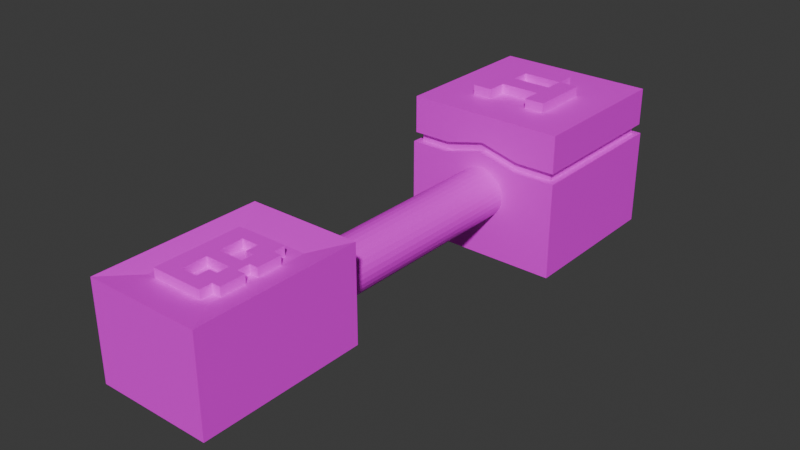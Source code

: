 # Source: BTS_PlayerSpring.blend  (saved by Blender 4.2.66; exported with 4.5.12 LTS)
import bpy
from mathutils import Matrix  # noqa: F401  (used for matrix-valued properties, if any)

bpy.ops.wm.read_factory_settings(use_empty=True)
scene = bpy.context.scene
scene.name = 'Scene'

# ---- collections
col_collection = bpy.data.collections.new('Collection'); scene.collection.children.link(col_collection)

# ---- images (referenced by path relative to the original .blend; pixels are not part of the script)
import os
ASSET_DIR = os.environ.get("B2B_ASSET_DIR", "")  # directory of the original .blend (textures are referenced by path, not embedded)
HERE = os.path.dirname(os.path.abspath(__file__))  # packed textures are extracted next to this script under _unpacked/

def load_image(name, relpath, width, height, colorspace="sRGB"):
    """Load a texture the original file referenced (path relative to the .blend, or extracted next to this script)."""
    p = next((c for c in (os.path.join(HERE, relpath), os.path.join(ASSET_DIR, relpath)) if relpath and os.path.exists(c)), "")
    if p:
        img = bpy.data.images.load(p, check_existing=True)
        img.name = name
    else:  # same state as the original file: an image datablock whose file is absent (Cycles renders it pink)
        img = bpy.data.images.new(name, width, height)
        img.source = "FILE"
        img.filepath = "//" + (relpath or name)
    img.colorspace_settings.name = colorspace
    return img
img_bts_playerspringtexture = load_image('BTS_PlayerSpringTexture', 'BTS_PlayerSpringTexture.png', 1024, 1024, 'sRGB')

# ---- materials (node trees are filled in below, after node groups)
mat_material = bpy.data.materials.new('Material')
mat_material.alpha_threshold = 0.0
mat_material.roughness = 0.5
mat_material.line_color = (0.0, 0.0, 0.0, 1.0)

# ---- material node trees
mat_material.use_nodes = True; mat_material.node_tree.nodes.clear()
_N = mat_material.node_tree.nodes; _L = mat_material.node_tree.links
n0 = _N.new('ShaderNodeOutputMaterial'); n0.name = 'Material Output'; n0.location = (300, 300)
n1 = _N.new('ShaderNodeBsdfPrincipled'); n1.name = 'Principled BSDF'; n1.location = (10, 300)
n1.inputs[3].default_value = 1.45
n2 = _N.new('ShaderNodeTexImage'); n2.name = 'Image Texture'; n2.location = (-280, 271)
n2.image = img_bts_playerspringtexture
_L.new(n1.outputs[0], n0.inputs[0])
_L.new(n2.outputs[0], n1.inputs[0])
n0.is_active_output = True

# ---- world
world_world = bpy.data.worlds.new('World'); scene.world = world_world
world_world.use_nodes = True; world_world.node_tree.nodes.clear()
_N = world_world.node_tree.nodes; _L = world_world.node_tree.links
n0 = _N.new('ShaderNodeOutputWorld'); n0.name = 'World Output'; n0.location = (300, 300)
n1 = _N.new('ShaderNodeBackground'); n1.name = 'Background'; n1.location = (10, 300)
n1.inputs[0].default_value = (0.05088, 0.05088, 0.05088, 1.0)
_L.new(n1.outputs[0], n0.inputs[0])
n0.is_active_output = True
world_world.color = (0.05088, 0.05088, 0.05088)
world_world.sun_shadow_jitter_overblur = 0.0

# ---- meshes
me_cube_001 = bpy.data.meshes.new('Cube.001')
me_cube_001.from_pydata([(-1.0, -1.0, -1.0), (-1.0, -1.0, 0.1988), (-1.0, 1.0, -1.0), (-1.0, 1.0, 0.1988), (1.0, -1.0, -1.0), (1.0, -1.0, 0.1988), (1.0, 1.0, -1.0), (1.0, 1.0, 0.1988), (-1.0, 0.0, 0.1988), (0.0, 1.0, 0.3227), (1.0, 0.0, 0.1988), (0.0, -1.0, 0.3227), (0.0, 0.0, 0.7801), (-1.0, 0.5, 0.1988), (0.5, 1.0, 0.1988), (1.0, -0.5, 0.1988), (-0.5, -1.0, 0.1988), (-1.0, -0.5, 0.1988), (-0.5, 1.0, 0.1988), (1.0, 0.5, 0.1988), (0.5, -1.0, 0.1988), (0.0, -0.9198, 0.4411), (0.9198, 0.0, 0.3172), (0.0, 0.9198, 0.4411), (-0.9198, 0.0, 0.3172), (0.9198, 0.9198, 0.3172), (0.9198, -0.9198, 0.3172), (-0.9198, 0.9198, 0.3172), (-0.9198, -0.9198, 0.3172), (-0.9198, -0.9198, 0.1988), (-0.9198, 0.9198, 0.1988), (0.9198, -0.9198, 0.1988), (0.9198, 0.9198, 0.1988), (-0.9198, 0.0, 0.1988), (0.0, 0.9198, 0.3227), (0.9198, 0.0, 0.1988), (0.0, -0.9198, 0.3227), (-0.981, -0.981, 0.3172), (-0.9198, 0.4599, 0.1988), (0.4599, 0.9198, 0.1988), (0.9198, -0.4599, 0.1988), (-0.4599, -0.9198, 0.1988), (-0.9198, -0.4599, 0.1988), (-0.4599, 0.9198, 0.1988), (0.9198, 0.4599, 0.1988), (0.4599, -0.9198, 0.1988), (-0.981, 0.981, 0.3172), (0.981, -0.981, 0.3172), (0.981, 0.981, 0.3172), (-0.981, 0.0, 0.3172), (0.0, 0.981, 0.4411), (0.981, 0.0, 0.3172), (0.0, -0.981, 0.4411), (-0.9198, 0.4599, 0.3172), (0.4599, 0.9198, 0.3172), (0.9198, -0.4599, 0.3172), (-0.4599, -0.9198, 0.3172), (-0.9198, -0.4599, 0.3172), (-0.4599, 0.9198, 0.3172), (0.9198, 0.4599, 0.3172), (0.4599, -0.9198, 0.3172), (0.0, -0.981, 0.7801), (0.981, 0.0, 0.7801), (0.0, 0.981, 0.7801), (-0.981, 0.0, 0.7801), (0.981, 0.981, 0.7801), (0.981, -0.981, 0.7801), (-0.981, 0.981, 0.7801), (-0.981, -0.981, 0.7801), (-0.981, 0.4905, 0.3172), (0.4905, 0.981, 0.3172), (0.981, -0.4905, 0.3172), (-0.4905, -0.981, 0.3172), (-0.981, -0.4905, 0.3172), (-0.4905, 0.981, 0.3172), (0.981, 0.4905, 0.3172), (0.4905, -0.981, 0.3172), (-0.981, 0.4905, 0.7801), (0.4905, 0.981, 0.7801), (0.981, -0.4905, 0.7801), (-0.4905, -0.981, 0.7801), (-0.981, -0.4905, 0.7801), (-0.4905, 0.981, 0.7801), (0.981, 0.4905, 0.7801), (0.4905, -0.981, 0.7801), (0.0, -0.4905, 0.7801), (0.0, 0.4905, 0.7801), (0.4905, 0.0, 0.7801), (-0.4905, 0.0, 0.7801), (-0.4905, 0.4905, 0.7801), (0.4905, 0.4905, 0.7801), (0.4905, -0.4905, 0.7801), (-0.4905, -0.4905, 0.7801), (0.0, 0.2453, 0.7801), (-0.2453, 0.0, 0.7801), (0.0, -0.2453, 0.7801), (0.2453, 0.0, 0.7801), (-0.4905, 0.2453, 0.7801), (-0.2453, 0.4905, 0.7801), (0.4905, 0.2453, 0.7801), (0.2453, 0.4905, 0.7801), (0.4905, -0.2453, 0.7801), (0.2453, -0.4905, 0.7801), (-0.4905, -0.2453, 0.7801), (-0.2453, -0.4905, 0.7801), (-0.2453, -0.2453, 0.7801), (0.2453, -0.2453, 0.7801), (-0.2453, 0.2453, 0.7801), (0.2453, 0.2453, 0.7801), (-0.2453, 0.0, 0.9011), (0.0, 0.0, 0.9011), (0.2453, 0.0, 0.9011), (0.4905, 0.0, 0.9011), (-0.4905, 0.2453, 0.9011), (-0.4905, 0.0, 0.9011), (-0.2453, 0.4905, 0.9011), (0.0, 0.4905, 0.9011), (0.4905, 0.2453, 0.9011), (0.4905, -0.2453, 0.9011), (0.4905, -0.4905, 0.9011), (0.2453, -0.4905, 0.9011), (-0.4905, -0.2453, 0.9011), (-0.4905, -0.4905, 0.9011), (0.0, 0.2453, 0.9011), (0.0, -0.2453, 0.9011), (0.2453, 0.4905, 0.9011), (-0.2453, -0.4905, 0.9011), (-0.2453, -0.2453, 0.9011), (0.2453, -0.2453, 0.9011), (-0.2453, 0.2453, 0.9011), (0.2453, 0.2453, 0.9011)], [], [(0, 1, 17, 8, 13, 3, 2), (2, 3, 18, 9, 14, 7, 6), (6, 7, 19, 10, 15, 5, 4), (4, 5, 20, 11, 16, 1, 0), (2, 6, 4, 0), (3, 13, 38, 30), (17, 1, 29, 42), (16, 11, 36, 41), (5, 15, 40, 31), (11, 20, 45, 36), (15, 10, 35, 40), (10, 19, 44, 35), (14, 9, 34, 39), (9, 18, 43, 34), (13, 8, 33, 38), (7, 14, 39, 32), (20, 5, 31, 45), (8, 17, 42, 33), (19, 7, 32, 44), (1, 16, 41, 29), (18, 3, 30, 43), (35, 44, 59, 22), (39, 34, 23, 54), (34, 43, 58, 23), (38, 33, 24, 53), (45, 31, 26, 60), (33, 42, 57, 24), (44, 32, 25, 59), (29, 41, 56, 28), (43, 30, 27, 58), (31, 40, 55, 26), (42, 29, 28, 57), (32, 39, 54, 25), (41, 36, 21, 56), (30, 38, 53, 27), (36, 45, 60, 21), (40, 35, 22, 55), (22, 59, 75, 51), (59, 25, 48, 75), (27, 53, 69, 46), (21, 60, 76, 52), (58, 27, 46, 74), (25, 54, 70, 48), (57, 28, 37, 73), (26, 55, 71, 47), (56, 21, 52, 72), (28, 56, 72, 37), (55, 22, 51, 71), (54, 23, 50, 70), (24, 57, 73, 49), (23, 58, 74, 50), (53, 24, 49, 69), (60, 26, 47, 76), (50, 74, 82, 63), (73, 37, 68, 81), (49, 73, 81, 64), (72, 52, 61, 80), (71, 51, 62, 79), (37, 72, 80, 68), (70, 50, 63, 78), (47, 71, 79, 66), (69, 49, 64, 77), (48, 70, 78, 65), (76, 47, 66, 84), (52, 76, 84, 61), (46, 69, 77, 67), (75, 48, 65, 83), (51, 75, 83, 62), (74, 46, 67, 82), (92, 81, 68, 80), (91, 102, 85, 61, 84), (108, 93, 12, 96), (89, 77, 64, 88, 97), (87, 99, 117, 112), (63, 82, 89, 98, 86), (82, 67, 77, 89), (83, 90, 99, 87, 62), (65, 78, 90, 83), (78, 63, 86, 100, 90), (79, 91, 84, 66), (62, 87, 101, 91, 79), (106, 95, 85, 102), (85, 104, 92, 80, 61), (108, 100, 125, 130), (88, 64, 81, 92, 103), (95, 105, 104, 85), (88, 103, 121, 114), (102, 91, 119, 120), (108, 96, 111, 130), (106, 102, 120, 128), (86, 98, 115, 116), (93, 107, 94, 12), (107, 97, 113, 129), (98, 89, 97, 107), (101, 87, 112, 118), (90, 100, 108, 99), (12, 94, 109, 110), (129, 113, 114, 109), (127, 121, 122, 126), (110, 109, 127, 124), (109, 114, 121, 127), (118, 128, 120, 119), (112, 111, 128, 118), (111, 110, 124, 128), (116, 115, 129, 123), (117, 130, 111, 112), (125, 116, 123, 130), (96, 12, 110, 111), (92, 104, 126, 122), (99, 108, 130, 117), (95, 106, 128, 124), (103, 92, 122, 121), (104, 105, 127, 126), (93, 108, 130, 123), (94, 107, 129, 109), (98, 107, 129, 115), (97, 88, 114, 113), (105, 95, 124, 127), (100, 86, 116, 125), (107, 93, 123, 129), (91, 101, 118, 119)])
_uv = me_cube_001.uv_layers.new(name='UVMap')
_uv.uv.foreach_set('vector', [0.9052, 0.6656, 0.805, 0.6656, 0.805, 0.6238, 0.805, 0.582, 0.805, 0.5402, 0.805, 0.4984, 0.9052, 0.4984, 0.805, 0.164, 0.9052, 0.164, 0.9052, 0.2058, 0.9156, 0.2476, 0.9052, 0.2894, 0.9052, 0.3312, 0.805, 0.3312, 0.9036, 1.0, 0.8034, 1.0, 0.8034, 0.9582, 0.8034, 0.9164, 0.8034, 0.8746, 0.8034, 0.8328, 0.9036, 0.8328, 0.805, 0.3312, 0.9052, 0.3312, 0.9052, 0.373, 0.9156, 0.4148, 0.9052, 0.4566, 0.9052, 0.4984, 0.805, 0.4984, 0.6378, 1.826e-08, 0.6378, 0.1672, 0.4706, 0.1672, 0.4706, 5.634e-09, 0.6378, 0.3344, 0.596, 0.3344, 0.5927, 0.3277, 0.6311, 0.3277, 0.5124, 0.3344, 0.4706, 0.3344, 0.4773, 0.3277, 0.5158, 0.3277, 0.4706, 0.2926, 0.4706, 0.2508, 0.4773, 0.2508, 0.4773, 0.2892, 0.4706, 0.1672, 0.5124, 0.1672, 0.5158, 0.1739, 0.4773, 0.1739, 0.4706, 0.2508, 0.4706, 0.209, 0.4773, 0.2123, 0.4773, 0.2508, 0.5124, 0.1672, 0.5542, 0.1672, 0.5542, 0.1739, 0.5158, 0.1739, 0.5542, 0.1672, 0.596, 0.1672, 0.5927, 0.1739, 0.5542, 0.1739, 0.6378, 0.209, 0.6378, 0.2508, 0.6311, 0.2508, 0.6311, 0.2123, 0.6378, 0.2508, 0.6378, 0.2926, 0.6311, 0.2892, 0.6311, 0.2508, 0.596, 0.3344, 0.5542, 0.3344, 0.5542, 0.3277, 0.5927, 0.3277, 0.6378, 0.1672, 0.6378, 0.209, 0.6311, 0.2123, 0.6311, 0.1739, 0.4706, 0.209, 0.4706, 0.1672, 0.4773, 0.1739, 0.4773, 0.2123, 0.5542, 0.3344, 0.5124, 0.3344, 0.5158, 0.3277, 0.5542, 0.3277, 0.596, 0.1672, 0.6378, 0.1672, 0.6311, 0.1739, 0.5927, 0.1739, 0.4706, 0.3344, 0.4706, 0.2926, 0.4773, 0.2892, 0.4773, 0.3277, 0.6378, 0.2926, 0.6378, 0.3344, 0.6311, 0.3277, 0.6311, 0.2892, 0.9773, 0.7457, 0.9773, 0.7841, 0.9674, 0.7841, 0.9674, 0.7457, 0.9745, 0.2025, 0.9642, 0.2409, 0.9543, 0.2409, 0.9646, 0.2025, 0.9642, 0.2409, 0.9745, 0.2794, 0.9646, 0.2794, 0.9543, 0.2409, 0.9773, 0.861, 0.9773, 0.8995, 0.9674, 0.8995, 0.9674, 0.861, 0.9745, 0.4331, 0.9745, 0.4716, 0.9646, 0.4716, 0.9646, 0.4331, 0.9773, 0.8995, 0.9773, 0.9379, 0.9674, 0.9379, 0.9674, 0.8995, 0.9773, 0.7841, 0.9773, 0.8226, 0.9674, 0.8226, 0.9674, 0.7841, 0.9745, 0.3178, 0.9745, 0.3563, 0.9646, 0.3563, 0.9646, 0.3178, 0.9745, 0.2794, 0.9745, 0.3178, 0.9646, 0.3178, 0.9646, 0.2794, 0.9773, 0.6688, 0.9773, 0.7072, 0.9674, 0.7072, 0.9674, 0.6688, 0.9773, 0.9379, 0.9773, 0.9764, 0.9674, 0.9764, 0.9674, 0.9379, 0.9745, 0.164, 0.9745, 0.2025, 0.9646, 0.2025, 0.9646, 0.164, 0.9745, 0.3563, 0.9642, 0.3947, 0.9543, 0.3947, 0.9646, 0.3563, 0.9773, 0.8226, 0.9773, 0.861, 0.9674, 0.861, 0.9674, 0.8226, 0.9642, 0.3947, 0.9745, 0.4331, 0.9646, 0.4331, 0.9543, 0.3947, 0.9773, 0.7072, 0.9773, 0.7457, 0.9674, 0.7457, 0.9674, 0.7072, 0.8854, 0.8277, 0.9239, 0.8277, 0.9264, 0.8328, 0.8854, 0.8328, 0.9239, 0.8277, 0.9623, 0.8277, 0.9674, 0.8328, 0.9264, 0.8328, 0.9623, 0.6739, 0.9239, 0.6739, 0.9264, 0.6688, 0.9674, 0.6688, 0.8085, 0.7508, 0.8085, 0.7892, 0.8034, 0.7918, 0.8034, 0.7508, 0.9623, 0.7123, 0.9623, 0.6739, 0.9674, 0.6688, 0.9674, 0.7098, 0.9623, 0.8277, 0.9623, 0.7892, 0.9674, 0.7918, 0.9674, 0.8328, 0.847, 0.6739, 0.8085, 0.6739, 0.8034, 0.6688, 0.8444, 0.6688, 0.8085, 0.8277, 0.847, 0.8277, 0.8444, 0.8328, 0.8034, 0.8328, 0.8085, 0.7123, 0.8085, 0.7508, 0.8034, 0.7508, 0.8034, 0.7098, 0.8085, 0.6739, 0.8085, 0.7123, 0.8034, 0.7098, 0.8034, 0.6688, 0.847, 0.8277, 0.8854, 0.8277, 0.8854, 0.8328, 0.8444, 0.8328, 0.9623, 0.7892, 0.9623, 0.7508, 0.9674, 0.7508, 0.9674, 0.7918, 0.8854, 0.6739, 0.847, 0.6739, 0.8444, 0.6688, 0.8854, 0.6688, 0.9623, 0.7508, 0.9623, 0.7123, 0.9674, 0.7098, 0.9674, 0.7508, 0.9239, 0.6739, 0.8854, 0.6739, 0.8854, 0.6688, 0.9264, 0.6688, 0.8085, 0.7892, 0.8085, 0.8277, 0.8034, 0.8328, 0.8034, 0.7918, 0.9336, 0.5804, 0.9439, 0.6214, 0.9052, 0.6214, 0.9052, 0.5804, 0.9543, 0.287, 0.9543, 0.328, 0.9156, 0.328, 0.9156, 0.287, 0.9543, 0.246, 0.9543, 0.287, 0.9156, 0.287, 0.9156, 0.246, 0.9543, 0.369, 0.9439, 0.4101, 0.9156, 0.4101, 0.9156, 0.369, 0.9826, 0.5394, 0.9826, 0.5804, 0.9439, 0.5804, 0.9439, 0.5394, 0.9543, 0.328, 0.9543, 0.369, 0.9156, 0.369, 0.9156, 0.328, 0.9439, 0.5394, 0.9336, 0.5804, 0.9052, 0.5804, 0.9052, 0.5394, 0.9826, 0.4984, 0.9826, 0.5394, 0.9439, 0.5394, 0.9439, 0.4984, 0.9543, 0.205, 0.9543, 0.246, 0.9156, 0.246, 0.9156, 0.205, 0.9439, 0.4984, 0.9439, 0.5394, 0.9052, 0.5394, 0.9052, 0.4984, 0.9543, 0.4511, 0.9543, 0.4921, 0.9156, 0.4921, 0.9156, 0.4511, 0.9439, 0.4101, 0.9543, 0.4511, 0.9156, 0.4511, 0.9156, 0.4101, 0.9543, 0.164, 0.9543, 0.205, 0.9156, 0.205, 0.9156, 0.164, 0.9826, 0.6214, 0.9826, 0.6624, 0.9439, 0.6624, 0.9439, 0.6214, 0.9826, 0.5804, 0.9826, 0.6214, 0.9439, 0.6214, 0.9439, 0.5804, 0.9439, 0.6214, 0.9439, 0.6624, 0.9052, 0.6624, 0.9052, 0.6214, 0.846, 0.123, 0.846, 0.164, 0.805, 0.164, 0.805, 0.123, 0.846, 0.04101, 0.846, 0.06151, 0.846, 0.08201, 0.805, 0.08201, 0.805, 0.04101, 0.7406, 0.8352, 0.7406, 0.8557, 0.7201, 0.8557, 0.7201, 0.8352, 0.928, 0.123, 0.928, 0.164, 0.887, 0.164, 0.887, 0.123, 0.9075, 0.123, 0.771, 0.8762, 0.771, 0.8967, 0.7609, 0.8967, 0.7609, 0.8762, 0.969, 0.08201, 0.969, 0.123, 0.928, 0.123, 0.928, 0.1025, 0.928, 0.08201, 0.969, 0.123, 0.969, 0.164, 0.928, 0.164, 0.928, 0.123, 0.928, 1.027e-08, 0.928, 0.04101, 0.9075, 0.04101, 0.887, 0.04101, 0.887, 7.175e-09, 0.969, 1.337e-08, 0.969, 0.04101, 0.928, 0.04101, 0.928, 1.027e-08, 0.969, 0.04101, 0.969, 0.08201, 0.928, 0.08201, 0.928, 0.06151, 0.928, 0.04101, 0.846, 4.079e-09, 0.846, 0.04101, 0.805, 0.04101, 0.805, 9.831e-10, 0.887, 7.175e-09, 0.887, 0.04101, 0.8665, 0.04101, 0.846, 0.04101, 0.846, 4.079e-09, 0.8665, 0.06151, 0.8665, 0.08201, 0.846, 0.08201, 0.846, 0.06151, 0.846, 0.08201, 0.846, 0.1025, 0.846, 0.123, 0.805, 0.123, 0.805, 0.08201, 0.7507, 0.8967, 0.7507, 0.9172, 0.7406, 0.9172, 0.7406, 0.8967, 0.887, 0.123, 0.887, 0.164, 0.846, 0.164, 0.846, 0.123, 0.8665, 0.123, 0.8665, 0.08201, 0.8665, 0.1025, 0.846, 0.1025, 0.846, 0.08201, 0.7811, 0.8557, 0.7811, 0.8762, 0.771, 0.8762, 0.771, 0.8557, 0.8013, 0.8723, 0.8013, 0.8928, 0.7912, 0.8928, 0.7912, 0.8723, 0.6759, 0.8928, 0.6759, 0.9133, 0.6658, 0.9133, 0.6658, 0.8928, 0.7609, 0.8967, 0.7609, 0.9172, 0.7507, 0.9172, 0.7507, 0.8967, 0.6961, 0.8928, 0.6961, 0.9133, 0.686, 0.9133, 0.686, 0.8928, 0.7406, 0.8557, 0.7406, 0.8762, 0.7201, 0.8762, 0.7201, 0.8557, 0.686, 0.8928, 0.686, 0.9133, 0.6759, 0.9133, 0.6759, 0.8928, 0.928, 0.1025, 0.928, 0.123, 0.9075, 0.123, 0.9075, 0.1025, 0.771, 0.8557, 0.771, 0.8762, 0.7609, 0.8762, 0.7609, 0.8557, 0.928, 0.04101, 0.928, 0.06151, 0.9075, 0.06151, 0.9075, 0.04101, 0.7912, 0.8928, 0.7912, 0.9133, 0.7811, 0.9133, 0.7811, 0.8928, 0.6188, 0.8967, 0.6188, 0.9172, 0.5983, 0.9172, 0.5983, 0.8967, 0.5778, 0.8967, 0.5778, 0.9172, 0.5573, 0.9172, 0.5573, 0.8967, 0.5983, 0.8762, 0.5983, 0.8967, 0.5778, 0.8967, 0.5778, 0.8762, 0.5983, 0.8967, 0.5983, 0.9172, 0.5778, 0.9172, 0.5778, 0.8967, 0.5778, 0.8352, 0.5778, 0.8557, 0.5573, 0.8557, 0.5573, 0.8352, 0.5983, 0.8352, 0.5983, 0.8557, 0.5778, 0.8557, 0.5778, 0.8352, 0.5983, 0.8557, 0.5983, 0.8762, 0.5778, 0.8762, 0.5778, 0.8557, 0.7201, 0.8557, 0.7201, 0.8762, 0.6996, 0.8762, 0.6996, 0.8557, 0.6188, 0.8352, 0.6188, 0.8557, 0.5983, 0.8557, 0.5983, 0.8352, 0.7201, 0.8352, 0.7201, 0.8557, 0.6996, 0.8557, 0.6996, 0.8352, 0.7912, 0.8723, 0.7912, 0.8928, 0.7811, 0.8928, 0.7811, 0.8723, 0.104, 0.875, 0.104, 0.8955, 0.09393, 0.8955, 0.09393, 0.875, 0.6759, 0.8723, 0.6759, 0.8928, 0.6658, 0.8928, 0.6658, 0.8723, 0.7609, 0.8762, 0.7609, 0.8967, 0.7507, 0.8967, 0.7507, 0.8762, 0.7811, 0.8762, 0.7811, 0.8967, 0.771, 0.8967, 0.771, 0.8762, 0.7609, 0.8352, 0.7609, 0.8557, 0.7507, 0.8557, 0.7507, 0.8352, 0.7507, 0.8762, 0.7507, 0.8967, 0.7406, 0.8967, 0.7406, 0.8762, 0.686, 0.8723, 0.686, 0.8928, 0.6759, 0.8928, 0.6759, 0.8723, 0.7507, 0.8352, 0.7507, 0.8557, 0.7406, 0.8557, 0.7406, 0.8352, 0.7811, 0.8352, 0.7811, 0.8557, 0.771, 0.8557, 0.771, 0.8352, 0.7609, 0.8557, 0.7609, 0.8762, 0.7507, 0.8762, 0.7507, 0.8557, 0.6961, 0.8723, 0.6961, 0.8928, 0.686, 0.8928, 0.686, 0.8723, 0.7507, 0.8557, 0.7507, 0.8762, 0.7406, 0.8762, 0.7406, 0.8557, 0.771, 0.8352, 0.771, 0.8557, 0.7609, 0.8557, 0.7609, 0.8352])
me_cube_001.materials.append(mat_material)
me_cube_001.use_paint_bone_selection = False
me_cube_001.use_paint_mask = True
me_cube_001.update()
me_cylinder = bpy.data.meshes.new('Cylinder')
me_cylinder.from_pydata([(0.0, 1.0, -1.0), (-4.446e-21, 1.0, 9.467), (0.1951, 0.9808, -1.0), (0.1951, 0.9808, 9.467), (0.3827, 0.9239, -1.0), (0.3827, 0.9239, 9.467), (0.5556, 0.8315, -1.0), (0.5556, 0.8315, 9.467), (0.7071, 0.7071, -1.0), (0.7071, 0.7071, 9.467), (0.8315, 0.5556, -1.0), (0.8315, 0.5556, 9.467), (0.9239, 0.3827, -1.0), (0.9239, 0.3827, 9.467), (0.9808, 0.1951, -1.0), (0.9808, 0.1951, 9.467), (1.0, 0.0, -1.0), (1.0, 3.701e-07, 9.467), (0.9808, -0.1951, -1.0), (0.9808, -0.1951, 9.467), (0.9239, -0.3827, -1.0), (0.9239, -0.3827, 9.467), (0.8315, -0.5556, -1.0), (0.8315, -0.5556, 9.467), (0.7071, -0.7071, -1.0), (0.7071, -0.7071, 9.467), (0.5556, -0.8315, -1.0), (0.5556, -0.8315, 9.467), (0.3827, -0.9239, -1.0), (0.3827, -0.9239, 9.467), (0.1951, -0.9808, -1.0), (0.1951, -0.9808, 9.467), (0.0, -1.0, -1.0), (-4.446e-21, -1.0, 9.467), (-0.1951, -0.9808, -1.0), (-0.1951, -0.9808, 9.467), (-0.3827, -0.9239, -1.0), (-0.3827, -0.9239, 9.467), (-0.5556, -0.8315, -1.0), (-0.5556, -0.8315, 9.467), (-0.7071, -0.7071, -1.0), (-0.7071, -0.7071, 9.467), (-0.8315, -0.5556, -1.0), (-0.8315, -0.5556, 9.467), (-0.9239, -0.3827, -1.0), (-0.9239, -0.3827, 9.467), (-0.9808, -0.1951, -1.0), (-0.9808, -0.1951, 9.467), (-1.0, 0.0, -1.0), (-1.0, 3.701e-07, 9.467), (-0.9808, 0.1951, -1.0), (-0.9808, 0.1951, 9.467), (-0.9239, 0.3827, -1.0), (-0.9239, 0.3827, 9.467), (-0.8315, 0.5556, -1.0), (-0.8315, 0.5556, 9.467), (-0.7071, 0.7071, -1.0), (-0.7071, 0.7071, 9.467), (-0.5556, 0.8315, -1.0), (-0.5556, 0.8315, 9.467), (-0.3827, 0.9239, -1.0), (-0.3827, 0.9239, 9.467), (-0.1951, 0.9808, -1.0), (-0.1951, 0.9808, 9.467)], [], [(0, 1, 3, 2), (2, 3, 5, 4), (4, 5, 7, 6), (6, 7, 9, 8), (8, 9, 11, 10), (10, 11, 13, 12), (12, 13, 15, 14), (14, 15, 17, 16), (16, 17, 19, 18), (18, 19, 21, 20), (20, 21, 23, 22), (22, 23, 25, 24), (24, 25, 27, 26), (26, 27, 29, 28), (28, 29, 31, 30), (30, 31, 33, 32), (32, 33, 35, 34), (34, 35, 37, 36), (36, 37, 39, 38), (38, 39, 41, 40), (40, 41, 43, 42), (42, 43, 45, 44), (44, 45, 47, 46), (46, 47, 49, 48), (48, 49, 51, 50), (50, 51, 53, 52), (52, 53, 55, 54), (54, 55, 57, 56), (56, 57, 59, 58), (58, 59, 61, 60), (3, 1, 63, 61, 59, 57, 55, 53, 51, 49, 47, 45, 43, 41, 39, 37, 35, 33, 31, 29, 27, 25, 23, 21, 19, 17, 15, 13, 11, 9, 7, 5), (60, 61, 63, 62), (62, 63, 1, 0), (0, 2, 4, 6, 8, 10, 12, 14, 16, 18, 20, 22, 24, 26, 28, 30, 32, 34, 36, 38, 40, 42, 44, 46, 48, 50, 52, 54, 56, 58, 60, 62)])
_uv = me_cylinder.uv_layers.new(name='UVMap')
_uv.uv.foreach_set('vector', [-1.823e-15, 0.875, 4.983e-09, 1.702e-16, 0.01159, 3.959e-10, 0.01159, 0.875, 0.01159, 0.875, 0.01159, 3.959e-10, 0.02521, 8.615e-10, 0.02521, 0.875, 0.02521, 0.875, 0.02521, 8.615e-10, 0.04035, 1.379e-09, 0.04035, 0.875, 0.04035, 0.875, 0.04035, 1.379e-09, 0.05643, 1.928e-09, 0.05643, 0.875, 0.05643, 0.875, 0.05643, 1.928e-09, 0.07282, 2.488e-09, 0.07282, 0.875, 0.07282, 0.875, 0.07282, 2.488e-09, 0.08889, 3.037e-09, 0.08889, 0.875, 0.08889, 0.875, 0.08889, 3.037e-09, 0.104, 3.554e-09, 0.104, 0.875, 0.104, 0.875, 0.104, 3.554e-09, 0.1177, 4.02e-09, 0.1177, 0.875, 0.1177, 0.875, 0.1177, 4.02e-09, 0.1292, 4.416e-09, 0.1292, 0.875, 0.1292, 0.875, 0.1292, 2.208e-09, 0.1408, 2.406e-09, 0.1408, 0.875, 0.1408, 0.875, 0.1408, 2.406e-09, 0.1545, 2.639e-09, 0.1545, 0.875, 0.1545, 0.875, 0.1545, 2.639e-09, 0.1696, 2.897e-09, 0.1696, 0.875, 0.1696, 0.875, 0.1696, 2.897e-09, 0.1857, 3.172e-09, 0.1857, 0.875, 0.1857, 0.875, 0.1857, 3.172e-09, 0.2021, 3.452e-09, 0.2021, 0.875, 0.2021, 0.875, 0.2021, 3.452e-09, 0.2181, 3.726e-09, 0.2181, 0.875, 0.2181, 0.875, 0.2181, 3.726e-09, 0.2333, 3.985e-09, 0.2333, 0.875, 0.2333, 0.875, 0.2333, 3.985e-09, 0.2469, 4.218e-09, 0.2469, 0.875, 0.3646, 0.875, 0.3646, -1.038e-08, 0.3782, -1.077e-08, 0.3782, 0.875, 0.3782, 0.875, 0.3782, -1.077e-08, 0.3933, -1.12e-08, 0.3933, 0.875, 0.3933, 0.875, 0.3933, -1.12e-08, 0.4094, -1.166e-08, 0.4094, 0.875, 0.4094, 0.875, 0.4094, -1.166e-08, 0.4258, -1.212e-08, 0.4258, 0.875, 0.4258, 0.875, 0.4258, -1.212e-08, 0.4419, -1.258e-08, 0.4419, 0.875, 0.4419, 0.875, 0.4419, -1.258e-08, 0.457, -1.301e-08, 0.457, 0.875, 0.457, 0.875, 0.457, -1.301e-08, 0.4706, -1.34e-08, 0.4706, 0.875, 0.2469, 0.875, 0.2469, -5.624e-09, 0.2585, -5.888e-09, 0.2585, 0.875, 0.2585, 0.875, 0.2585, -5.888e-09, 0.2721, -6.198e-09, 0.2721, 0.875, 0.2721, 0.875, 0.2721, -6.198e-09, 0.2873, -6.543e-09, 0.2873, 0.875, 0.2873, 0.875, 0.2873, -6.543e-09, 0.3033, -6.909e-09, 0.3033, 0.875, 0.3033, 0.875, 0.3033, -6.909e-09, 0.3197, -7.282e-09, 0.3197, 0.875, 0.3197, 0.875, 0.3197, -7.282e-09, 0.3358, -7.648e-09, 0.3358, 0.875, 0.5008, 0.8166, 0.4892, 0.805, 0.4801, 0.7914, 0.4738, 0.7762, 0.4706, 0.7602, 0.4706, 0.7438, 0.4738, 0.7277, 0.4801, 0.7126, 0.4892, 0.6989, 0.5008, 0.6874, 0.5144, 0.6783, 0.5296, 0.672, 0.5456, 0.6688, 0.562, 0.6688, 0.5781, 0.672, 0.5932, 0.6783, 0.6069, 0.6874, 0.6184, 0.6989, 0.6275, 0.7126, 0.6338, 0.7277, 0.637, 0.7438, 0.637, 0.7602, 0.6338, 0.7762, 0.6275, 0.7914, 0.6184, 0.805, 0.6069, 0.8166, 0.5932, 0.8257, 0.5781, 0.832, 0.562, 0.8352, 0.5456, 0.8352, 0.5296, 0.832, 0.5144, 0.8257, 0.3358, 0.875, 0.3358, -7.648e-09, 0.3509, -7.993e-09, 0.3509, 0.875, 0.3509, 0.875, 0.3509, -7.993e-09, 0.3646, -8.304e-09, 0.3646, 0.875, 0.6556, 0.805, 0.6465, 0.7914, 0.6402, 0.7762, 0.637, 0.7602, 0.637, 0.7438, 0.6402, 0.7277, 0.6465, 0.7126, 0.6556, 0.6989, 0.6672, 0.6874, 0.6808, 0.6783, 0.6959, 0.672, 0.712, 0.6688, 0.7284, 0.6688, 0.7445, 0.672, 0.7596, 0.6783, 0.7732, 0.6874, 0.7848, 0.6989, 0.7939, 0.7126, 0.8002, 0.7277, 0.8034, 0.7438, 0.8034, 0.7602, 0.8002, 0.7762, 0.7939, 0.7914, 0.7848, 0.805, 0.7732, 0.8166, 0.7596, 0.8257, 0.7445, 0.832, 0.7284, 0.8352, 0.712, 0.8352, 0.6959, 0.832, 0.6808, 0.8257, 0.6672, 0.8166])
me_cylinder.materials.append(mat_material)
me_cylinder.update()
me_cube_002 = bpy.data.meshes.new('Cube.002')
me_cube_002.from_pydata([(-1.0, -1.0, -1.0), (-1.0, -1.0, 1.0), (-1.0, 1.0, -1.0), (-1.0, 1.0, 1.0), (1.0, -1.0, -1.0), (1.0, -1.0, 1.0), (1.0, 1.0, -1.0), (1.0, 1.0, 1.0), (-0.5923, -0.5923, 0.9086), (-0.5923, 0.5923, 0.9086), (0.5923, 0.5923, 0.9086), (0.5923, -0.5923, 0.9086), (-0.5923, 1.788e-07, 0.9086), (0.0, 0.5923, 0.9086), (0.5923, 1.788e-07, 0.9086), (0.0, -0.5923, 0.9086), (0.0, 1.788e-07, 0.9086), (-0.5923, 0.2962, 0.9086), (0.2962, 0.5923, 0.9086), (0.5923, -0.2962, 0.9086), (-0.2962, -0.5923, 0.9086), (-0.5923, -0.2962, 0.9086), (-0.2962, 0.5923, 0.9086), (0.5923, 0.2962, 0.9086), (0.2962, -0.5923, 0.9086), (0.0, -0.2962, 0.9086), (0.0, 0.2962, 0.9086), (0.2962, 1.788e-07, 0.9086), (0.2962, -0.2962, 0.9086), (-0.5923, 0.4443, 0.9086), (0.4443, 0.5923, 0.9086), (0.5923, -0.4443, 0.9086), (-0.4443, -0.5923, 0.9086), (-0.5923, -0.1481, 0.9086), (-0.1481, 0.5923, 0.9086), (0.5923, 0.1481, 0.9086), (0.1481, -0.5923, 0.9086), (0.0, -0.4443, 0.9086), (0.0, 0.1481, 0.9086), (0.4443, 1.788e-07, 0.9086), (-0.1481, 1.788e-07, 0.9086), (-0.5923, 0.1481, 0.9086), (0.1481, 0.5923, 0.9086), (0.5923, -0.1481, 0.9086), (-0.1481, -0.5923, 0.9086), (-0.5923, -0.4443, 0.9086), (-0.4443, 0.5923, 0.9086), (0.5923, 0.4443, 0.9086), (0.4443, -0.5923, 0.9086), (0.0, -0.1481, 0.9086), (0.0, 0.4443, 0.9086), (0.1481, 1.788e-07, 0.9086), (-0.4443, 1.788e-07, 0.9086), (-0.2962, 0.4443, 0.9086), (-0.1481, 0.2962, 0.9086), (-0.4443, 0.2962, 0.9086), (0.2962, 0.1481, 0.9086), (0.2962, 0.4443, 0.9086), (0.4443, 0.2962, 0.9086), (0.1481, 0.2962, 0.9086), (0.2962, -0.1481, 0.9086), (0.1481, -0.2962, 0.9086), (-0.1481, -0.2962, 0.9086), (-0.4443, -0.2962, 0.9086), (-0.4443, -0.1481, 0.9086), (-0.1481, -0.1481, 0.9086), (-0.1481, -0.4443, 0.9086), (0.1481, -0.1481, 0.9086), (0.4443, -0.1481, 0.9086), (0.4443, -0.4443, 0.9086), (0.1481, 0.4443, 0.9086), (0.4443, 0.4443, 0.9086), (-0.4443, 0.4443, 0.9086), (-0.1481, 0.4443, 0.9086), (-0.1481, 0.1481, 0.9086), (-0.4443, 0.1481, 0.9086), (0.1481, 0.1481, 0.9086), (0.1481, -0.4443, 0.9086), (-0.4443, -0.4443, 0.9086), (0.5923, 0.1481, 1.096), (0.5923, 1.788e-07, 1.096), (0.1481, -0.5923, 1.096), (0.0, -0.5923, 1.096), (0.0, -0.4443, 1.096), (0.4443, 1.788e-07, 1.096), (-0.1481, 1.788e-07, 1.096), (0.0, 1.788e-07, 1.096), (0.5923, -0.1481, 1.096), (0.5923, -0.2962, 1.096), (-0.1481, -0.5923, 1.096), (-0.2962, -0.5923, 1.096), (0.4443, -0.5923, 1.096), (0.2962, -0.5923, 1.096), (0.0, 0.4443, 1.096), (0.0, 0.2962, 1.096), (0.1481, 1.788e-07, 1.096), (0.2962, 1.788e-07, 1.096), (-0.4443, 1.788e-07, 1.096), (-0.2962, 1.788e-07, 1.096), (-0.2962, 0.1481, 1.096), (-0.2962, 0.4443, 1.096), (-0.2962, 0.2962, 1.096), (-0.1481, 0.2962, 1.096), (-0.4443, 0.2962, 1.096), (0.2962, 0.1481, 1.096), (0.2962, 0.4443, 1.096), (0.2962, 0.2962, 1.096), (0.4443, 0.2962, 1.096), (0.5923, 0.2962, 1.096), (0.1481, 0.2962, 1.096), (0.2962, -0.4443, 1.096), (0.2962, -0.1481, 1.096), (0.2962, -0.2962, 1.096), (0.4443, -0.2962, 1.096), (0.1481, -0.2962, 1.096), (-0.2962, -0.4443, 1.096), (-0.2962, -0.1481, 1.096), (-0.2962, -0.2962, 1.096), (-0.4443, -0.2962, 1.096), (0.5923, -0.4443, 1.096), (-0.4443, -0.5923, 1.096), (0.0, -0.1481, 1.096), (-0.1481, -0.2962, 1.096), (-0.4443, -0.1481, 1.096), (-0.1481, -0.1481, 1.096), (-0.1481, -0.4443, 1.096), (0.1481, -0.1481, 1.096), (0.4443, -0.1481, 1.096), (0.4443, -0.4443, 1.096), (0.1481, 0.4443, 1.096), (0.4443, 0.4443, 1.096), (0.4443, 0.1481, 1.096), (-0.4443, 0.4443, 1.096), (-0.1481, 0.4443, 1.096), (-0.1481, 0.1481, 1.096), (-0.4443, 0.1481, 1.096), (0.1481, 0.1481, 1.096), (0.1481, -0.4443, 1.096), (-0.4443, -0.4443, 1.096)], [], [(0, 1, 3, 2), (2, 3, 7, 6), (6, 7, 5, 4), (4, 5, 1, 0), (2, 6, 4, 0), (5, 7, 10, 47, 23, 35, 14, 43, 19, 31, 11), (78, 45, 8, 32), (3, 1, 8, 45, 21, 33, 12, 41, 17, 29, 9), (1, 5, 11, 48, 24, 36, 15, 44, 20, 32, 8), (7, 3, 9, 46, 22, 34, 13, 42, 18, 30, 10), (70, 50, 93, 129), (76, 38, 16, 51), (75, 41, 12, 52), (64, 63, 118, 123), (54, 26, 94, 102), (72, 29, 17, 55), (59, 76, 136, 109), (57, 70, 129, 105), (16, 40, 85, 86), (53, 72, 132, 100), (39, 14, 80, 84), (67, 49, 25, 61), (37, 66, 125, 83), (72, 55, 103, 132), (64, 33, 21, 63), (27, 51, 95, 96), (66, 62, 122, 125), (52, 12, 33, 64), (49, 65, 62, 25), (51, 16, 86, 95), (55, 75, 135, 103), (28, 61, 114, 112), (25, 62, 66, 37), (69, 31, 119, 128), (60, 67, 61, 28), (75, 52, 97, 135), (15, 36, 81, 82), (63, 78, 138, 118), (14, 39, 68, 43), (36, 24, 92, 81), (31, 69, 48, 11), (60, 28, 112, 111), (48, 69, 128, 91), (14, 35, 79, 80), (18, 42, 70, 57), (42, 13, 50, 70), (47, 71, 58, 23), (10, 30, 71, 47), (30, 18, 57, 71), (78, 32, 120, 138), (35, 23, 108, 79), (24, 48, 91, 92), (65, 49, 121, 124), (22, 46, 72, 53), (46, 9, 29, 72), (77, 37, 83, 137), (13, 34, 73, 50), (34, 22, 53, 73), (38, 74, 40, 16), (26, 54, 74, 38), (74, 54, 102, 134), (43, 68, 127, 87), (26, 59, 109, 94), (55, 17, 41, 75), (56, 76, 51, 27), (71, 57, 105, 130), (59, 26, 38, 76), (62, 65, 124, 122), (40, 74, 134, 85), (61, 25, 37, 77), (23, 58, 107, 108), (68, 39, 84, 127), (63, 21, 45, 78), (137, 83, 82, 81), (134, 99, 98, 85), (133, 100, 101, 102), (131, 104, 96, 84), (130, 105, 106, 107), (129, 93, 94, 109), (128, 110, 92, 91), (127, 111, 112, 113), (125, 115, 90, 89), (124, 116, 117, 122), (116, 123, 118, 117), (98, 97, 123, 116), (86, 85, 124, 121), (85, 98, 116, 124), (83, 125, 89, 82), (122, 117, 115, 125), (96, 95, 126, 111), (95, 86, 121, 126), (87, 127, 113, 88), (84, 96, 111, 127), (88, 113, 128, 119), (113, 112, 110, 128), (105, 129, 109, 106), (79, 131, 84, 80), (108, 107, 131, 79), (107, 106, 104, 131), (100, 132, 103, 101), (93, 133, 102, 94), (102, 101, 99, 134), (99, 135, 97, 98), (101, 103, 135, 99), (106, 109, 136, 104), (110, 137, 81, 92), (112, 114, 137, 110), (115, 138, 120, 90), (117, 118, 138, 115), (76, 56, 104, 136), (67, 60, 111, 126), (19, 43, 87, 88), (52, 64, 123, 97), (58, 71, 130, 107), (49, 67, 126, 121), (56, 27, 96, 104), (50, 73, 133, 93), (44, 15, 82, 89), (20, 44, 89, 90), (31, 19, 88, 119), (73, 53, 100, 133), (32, 20, 90, 120), (61, 77, 137, 114)])
_uv = me_cube_002.uv_layers.new(name='UVMap')
_uv.uv.foreach_set('vector', [0.6378, 0.5016, 0.4706, 0.5016, 0.4706, 0.3344, 0.6378, 0.3344, 0.6378, 0.6688, 0.4706, 0.6688, 0.4706, 0.5016, 0.6378, 0.5016, 0.805, 0.1672, 0.6378, 0.1672, 0.6378, 3.309e-09, 0.805, 1.593e-08, 0.805, 0.3344, 0.6378, 0.3344, 0.6378, 0.1672, 0.805, 0.1672, 0.805, 0.3344, 0.805, 0.5016, 0.6378, 0.5016, 0.6378, 0.3344, 0.6378, 0.5016, 0.805, 0.5016, 0.7709, 0.5357, 0.7586, 0.5357, 0.7462, 0.5357, 0.7338, 0.5357, 0.7214, 0.5357, 0.709, 0.5357, 0.6967, 0.5357, 0.6843, 0.5357, 0.6719, 0.5357, 0.6843, 0.6223, 0.6843, 0.6347, 0.6719, 0.6347, 0.6719, 0.6223, 0.805, 0.6688, 0.6378, 0.6688, 0.6719, 0.6347, 0.6843, 0.6347, 0.6967, 0.6347, 0.709, 0.6347, 0.7214, 0.6347, 0.7338, 0.6347, 0.7462, 0.6347, 0.7586, 0.6347, 0.7709, 0.6347, 0.6378, 0.6688, 0.6378, 0.5016, 0.6719, 0.5357, 0.6719, 0.548, 0.6719, 0.5604, 0.6719, 0.5728, 0.6719, 0.5852, 0.6719, 0.5976, 0.6719, 0.6099, 0.6719, 0.6223, 0.6719, 0.6347, 0.805, 0.5016, 0.805, 0.6688, 0.7709, 0.6347, 0.7709, 0.6223, 0.7709, 0.6099, 0.7709, 0.5976, 0.7709, 0.5852, 0.7709, 0.5728, 0.7709, 0.5604, 0.7709, 0.548, 0.7709, 0.5357, 0.6344, 0.8599, 0.6344, 0.8723, 0.6188, 0.8723, 0.6188, 0.8599, 0.6872, 0.8476, 0.6872, 0.8599, 0.6749, 0.8599, 0.6749, 0.8476, 0.7338, 0.6223, 0.7338, 0.6347, 0.7214, 0.6347, 0.7214, 0.6223, 0.9193, 0.8823, 0.9193, 0.8947, 0.9036, 0.8947, 0.9036, 0.8823, 0.04696, 0.875, 0.04696, 0.8874, 0.03131, 0.8874, 0.03131, 0.875, 0.7586, 0.6223, 0.7586, 0.6347, 0.7462, 0.6347, 0.7462, 0.6223, 0.185, 0.8907, 0.1726, 0.8907, 0.1726, 0.875, 0.185, 0.875, 0.6344, 0.8476, 0.6344, 0.8599, 0.6188, 0.8599, 0.6188, 0.8476, 0.7967, 0.8599, 0.7967, 0.8723, 0.7811, 0.8723, 0.7811, 0.8599, 0.6344, 0.8971, 0.6344, 0.9095, 0.6188, 0.9095, 0.6188, 0.8971, 0.1164, 0.8907, 0.104, 0.8907, 0.104, 0.875, 0.1164, 0.875, 0.6749, 0.8476, 0.6749, 0.8599, 0.6625, 0.8599, 0.6625, 0.8476, 0.06262, 0.8874, 0.06262, 0.8998, 0.04696, 0.8998, 0.04696, 0.8874, 0.9193, 0.8328, 0.9193, 0.8452, 0.9036, 0.8452, 0.9036, 0.8328, 0.709, 0.6223, 0.709, 0.6347, 0.6967, 0.6347, 0.6967, 0.6223, 0.7967, 0.8352, 0.7967, 0.8476, 0.7811, 0.8476, 0.7811, 0.8352, 0.01565, 0.875, 0.01565, 0.8874, 2.761e-09, 0.8874, 3.696e-09, 0.875, 0.7214, 0.6223, 0.7214, 0.6347, 0.709, 0.6347, 0.709, 0.6223, 0.6749, 0.8599, 0.6749, 0.8723, 0.6625, 0.8723, 0.6625, 0.8599, 0.7967, 0.8476, 0.7967, 0.8599, 0.7811, 0.8599, 0.7811, 0.8476, 0.9193, 0.8452, 0.9193, 0.8576, 0.9036, 0.8576, 0.9036, 0.8452, 0.1288, 0.8907, 0.1164, 0.8907, 0.1164, 0.875, 0.1288, 0.875, 0.6625, 0.8599, 0.6625, 0.8723, 0.6501, 0.8723, 0.6501, 0.8599, 0.2593, 0.8907, 0.2469, 0.8907, 0.2469, 0.875, 0.2593, 0.875, 0.6749, 0.8352, 0.6749, 0.8476, 0.6625, 0.8476, 0.6625, 0.8352, 0.9193, 0.8576, 0.9193, 0.8699, 0.9036, 0.8699, 0.9036, 0.8576, 0.6501, 0.8723, 0.6501, 0.8847, 0.6344, 0.8847, 0.6344, 0.8723, 0.9193, 0.8947, 0.9193, 0.9071, 0.9036, 0.9071, 0.9036, 0.8947, 0.7214, 0.5357, 0.7214, 0.548, 0.709, 0.548, 0.709, 0.5357, 0.6501, 0.8847, 0.6501, 0.8971, 0.6344, 0.8971, 0.6344, 0.8847, 0.6843, 0.5357, 0.6843, 0.548, 0.6719, 0.548, 0.6719, 0.5357, 0.1726, 0.8907, 0.1602, 0.8907, 0.1602, 0.875, 0.1726, 0.875, 0.2717, 0.8907, 0.2593, 0.8907, 0.2593, 0.875, 0.2717, 0.875, 0.07827, 0.875, 0.07827, 0.8874, 0.06262, 0.8874, 0.06262, 0.875, 0.7709, 0.5604, 0.7709, 0.5728, 0.7586, 0.5728, 0.7586, 0.5604, 0.7709, 0.5728, 0.7709, 0.5852, 0.7586, 0.5852, 0.7586, 0.5728, 0.7586, 0.5357, 0.7586, 0.548, 0.7462, 0.548, 0.7462, 0.5357, 0.7709, 0.5357, 0.7709, 0.548, 0.7586, 0.548, 0.7586, 0.5357, 0.7709, 0.548, 0.7709, 0.5604, 0.7586, 0.5604, 0.7586, 0.548, 0.9193, 0.9071, 0.9193, 0.9195, 0.9036, 0.9195, 0.9036, 0.9071, 0.07827, 0.8874, 0.07827, 0.8998, 0.06262, 0.8998, 0.06262, 0.8874, 0.6501, 0.8971, 0.6501, 0.9095, 0.6344, 0.9095, 0.6344, 0.8971, 0.6658, 0.8723, 0.6658, 0.8847, 0.6501, 0.8847, 0.6501, 0.8723, 0.7709, 0.6099, 0.7709, 0.6223, 0.7586, 0.6223, 0.7586, 0.6099, 0.7709, 0.6223, 0.7709, 0.6347, 0.7586, 0.6347, 0.7586, 0.6223, 0.06262, 0.875, 0.06262, 0.8874, 0.04696, 0.8874, 0.04696, 0.875, 0.7709, 0.5852, 0.7709, 0.5976, 0.7586, 0.5976, 0.7586, 0.5852, 0.7709, 0.5976, 0.7709, 0.6099, 0.7586, 0.6099, 0.7586, 0.5976, 0.6872, 0.8599, 0.6872, 0.8723, 0.6749, 0.8723, 0.6749, 0.8599, 0.6996, 0.8599, 0.6996, 0.8723, 0.6872, 0.8723, 0.6872, 0.8599, 0.09393, 0.8874, 0.09393, 0.8998, 0.07827, 0.8998, 0.07827, 0.8874, 0.2469, 0.8907, 0.2345, 0.8907, 0.2345, 0.875, 0.2469, 0.875, 0.04696, 0.8874, 0.04696, 0.8998, 0.03131, 0.8998, 0.03131, 0.8874, 0.7462, 0.6223, 0.7462, 0.6347, 0.7338, 0.6347, 0.7338, 0.6223, 0.6872, 0.8352, 0.6872, 0.8476, 0.6749, 0.8476, 0.6749, 0.8352, 0.6344, 0.8352, 0.6344, 0.8476, 0.6188, 0.8476, 0.6188, 0.8352, 0.6996, 0.8476, 0.6996, 0.8599, 0.6872, 0.8599, 0.6872, 0.8476, 0.01565, 0.8874, 0.01565, 0.8998, 1.827e-09, 0.8998, 2.761e-09, 0.8874, 0.09393, 0.875, 0.09393, 0.8874, 0.07827, 0.8874, 0.07827, 0.875, 0.6625, 0.8476, 0.6625, 0.8599, 0.6501, 0.8599, 0.6501, 0.8476, 0.2345, 0.8907, 0.2221, 0.8907, 0.2221, 0.875, 0.2345, 0.875, 0.1602, 0.8907, 0.1479, 0.8907, 0.1479, 0.875, 0.1602, 0.875, 0.6967, 0.6223, 0.6967, 0.6347, 0.6843, 0.6347, 0.6843, 0.6223, 0.483, 0.8723, 0.483, 0.8847, 0.4706, 0.8847, 0.4706, 0.8723, 0.5325, 0.8971, 0.5325, 0.9095, 0.5201, 0.9095, 0.5201, 0.8971, 0.5573, 0.8971, 0.5573, 0.9095, 0.5449, 0.9095, 0.5449, 0.8971, 0.5325, 0.8476, 0.5325, 0.8599, 0.5201, 0.8599, 0.5201, 0.8476, 0.5573, 0.8476, 0.5573, 0.8599, 0.5449, 0.8599, 0.5449, 0.8476, 0.5573, 0.8723, 0.5573, 0.8847, 0.5449, 0.8847, 0.5449, 0.8723, 0.483, 0.8476, 0.483, 0.8599, 0.4706, 0.8599, 0.4706, 0.8476, 0.5078, 0.8476, 0.5078, 0.8599, 0.4954, 0.8599, 0.4954, 0.8476, 0.483, 0.8971, 0.483, 0.9095, 0.4706, 0.9095, 0.4706, 0.8971, 0.5078, 0.8971, 0.5078, 0.9095, 0.4954, 0.9095, 0.4954, 0.8971, 0.5078, 0.9095, 0.5078, 0.9218, 0.4954, 0.9218, 0.4954, 0.9095, 0.5201, 0.9095, 0.5201, 0.9218, 0.5078, 0.9218, 0.5078, 0.9095, 0.5201, 0.8847, 0.5201, 0.8971, 0.5078, 0.8971, 0.5078, 0.8847, 0.5201, 0.8971, 0.5201, 0.9095, 0.5078, 0.9095, 0.5078, 0.8971, 0.483, 0.8847, 0.483, 0.8971, 0.4706, 0.8971, 0.4706, 0.8847, 0.4954, 0.8971, 0.4954, 0.9095, 0.483, 0.9095, 0.483, 0.8971, 0.5201, 0.8599, 0.5201, 0.8723, 0.5078, 0.8723, 0.5078, 0.8599, 0.5201, 0.8723, 0.5201, 0.8847, 0.5078, 0.8847, 0.5078, 0.8723, 0.5078, 0.8352, 0.5078, 0.8476, 0.4954, 0.8476, 0.4954, 0.8352, 0.5201, 0.8476, 0.5201, 0.8599, 0.5078, 0.8599, 0.5078, 0.8476, 0.4954, 0.8352, 0.4954, 0.8476, 0.483, 0.8476, 0.483, 0.8352, 0.4954, 0.8476, 0.4954, 0.8599, 0.483, 0.8599, 0.483, 0.8476, 0.5573, 0.8599, 0.5573, 0.8723, 0.5449, 0.8723, 0.5449, 0.8599, 0.5325, 0.8352, 0.5325, 0.8476, 0.5201, 0.8476, 0.5201, 0.8352, 0.5449, 0.8352, 0.5449, 0.8476, 0.5325, 0.8476, 0.5325, 0.8352, 0.5449, 0.8476, 0.5449, 0.8599, 0.5325, 0.8599, 0.5325, 0.8476, 0.5573, 0.9095, 0.5573, 0.9218, 0.5449, 0.9218, 0.5449, 0.9095, 0.5573, 0.8847, 0.5573, 0.8971, 0.5449, 0.8971, 0.5449, 0.8847, 0.5449, 0.8971, 0.5449, 0.9095, 0.5325, 0.9095, 0.5325, 0.8971, 0.5325, 0.9095, 0.5325, 0.9218, 0.5201, 0.9218, 0.5201, 0.9095, 0.5449, 0.9095, 0.5449, 0.9218, 0.5325, 0.9218, 0.5325, 0.9095, 0.5449, 0.8599, 0.5449, 0.8723, 0.5325, 0.8723, 0.5325, 0.8599, 0.483, 0.8599, 0.483, 0.8723, 0.4706, 0.8723, 0.4706, 0.8599, 0.4954, 0.8599, 0.4954, 0.8723, 0.483, 0.8723, 0.483, 0.8599, 0.483, 0.9095, 0.483, 0.9218, 0.4706, 0.9218, 0.4706, 0.9095, 0.4954, 0.9095, 0.4954, 0.9218, 0.483, 0.9218, 0.483, 0.9095, 0.2221, 0.8907, 0.2098, 0.8907, 0.2098, 0.875, 0.2221, 0.875, 0.6658, 0.8971, 0.6658, 0.9095, 0.6501, 0.9095, 0.6501, 0.8971, 0.03131, 0.8874, 0.03131, 0.8998, 0.01565, 0.8998, 0.01565, 0.8874, 0.9193, 0.8699, 0.9193, 0.8823, 0.9036, 0.8823, 0.9036, 0.8699, 0.2098, 0.8907, 0.1974, 0.8907, 0.1974, 0.875, 0.2098, 0.875, 0.6658, 0.8847, 0.6658, 0.8971, 0.6501, 0.8971, 0.6501, 0.8847, 0.1479, 0.8907, 0.1355, 0.8907, 0.1355, 0.875, 0.1479, 0.875, 0.6344, 0.8723, 0.6344, 0.8847, 0.6188, 0.8847, 0.6188, 0.8723, 0.6501, 0.8599, 0.6501, 0.8723, 0.6344, 0.8723, 0.6344, 0.8599, 0.6501, 0.8476, 0.6501, 0.8599, 0.6344, 0.8599, 0.6344, 0.8476, 0.03131, 0.875, 0.03131, 0.8874, 0.01565, 0.8874, 0.01565, 0.875, 0.6344, 0.8847, 0.6344, 0.8971, 0.6188, 0.8971, 0.6188, 0.8847, 0.6501, 0.8352, 0.6501, 0.8476, 0.6344, 0.8476, 0.6344, 0.8352, 0.1974, 0.8907, 0.185, 0.8907, 0.185, 0.875, 0.1974, 0.875])
me_cube_002.materials.append(mat_material)
me_cube_002.use_paint_bone_selection = False
me_cube_002.use_paint_mask = True
me_cube_002.update()

# ---- objects
ob_cube = bpy.data.objects.new('Cube', me_cube_001)
ob_cylinder = bpy.data.objects.new('Cylinder', me_cylinder)
ob_cube_001 = bpy.data.objects.new('Cube.001', me_cube_002)

# ---- transforms, parenting, visibility, modifiers, constraints
ob_cube.location = (0.0, 0.0, 0.0)
ob_cylinder.location = (0.007341, -1.034, -0.1833)
ob_cylinder.rotation_euler = (1.571, 1.571, 0.0)
ob_cylinder.scale = (0.3175, 0.3175, 0.3175)
ob_cube_001.location = (0.0, -4.941, 0.0)
ob_cube_001.scale = (0.684, 1.0, 0.5762)

# ---- collection membership
col_collection.objects.link(ob_cube)
col_collection.objects.link(ob_cylinder)
col_collection.objects.link(ob_cube_001)

# ---- scene / render settings (as saved in the file)
scene.frame_start = 1; scene.frame_end = 250; scene.frame_set(1)
scene.render.engine = 'BLENDER_EEVEE_NEXT'
bpy.context.view_layer.update()

# ---- added for rendering (the .blend has no active camera and no usable light): camera, sun
cam_auto = bpy.data.cameras.new('AutoCamera')
cam_auto.lens = 50.0
cam_auto.sensor_width = 36.0
cam_auto.clip_end = 1000.0
ob_auto_camera = bpy.data.objects.new('AutoCamera', cam_auto)
scene.collection.objects.link(ob_auto_camera)
ob_auto_camera.location = (6.91054, -10.763, 5.47898)
ob_auto_camera.rotation_euler = (1.09748, -7.21219e-08, 0.694738)
scene.camera = ob_auto_camera
light_auto_sun = bpy.data.lights.new('AutoSun', 'SUN')
light_auto_sun.energy = 3.0
light_auto_sun.angle = 0.0523599
ob_auto_sun = bpy.data.objects.new('AutoSun', light_auto_sun)
scene.collection.objects.link(ob_auto_sun)
ob_auto_sun.rotation_euler = (0.872665, 0.174533, 0.523599)
bpy.context.view_layer.update()
